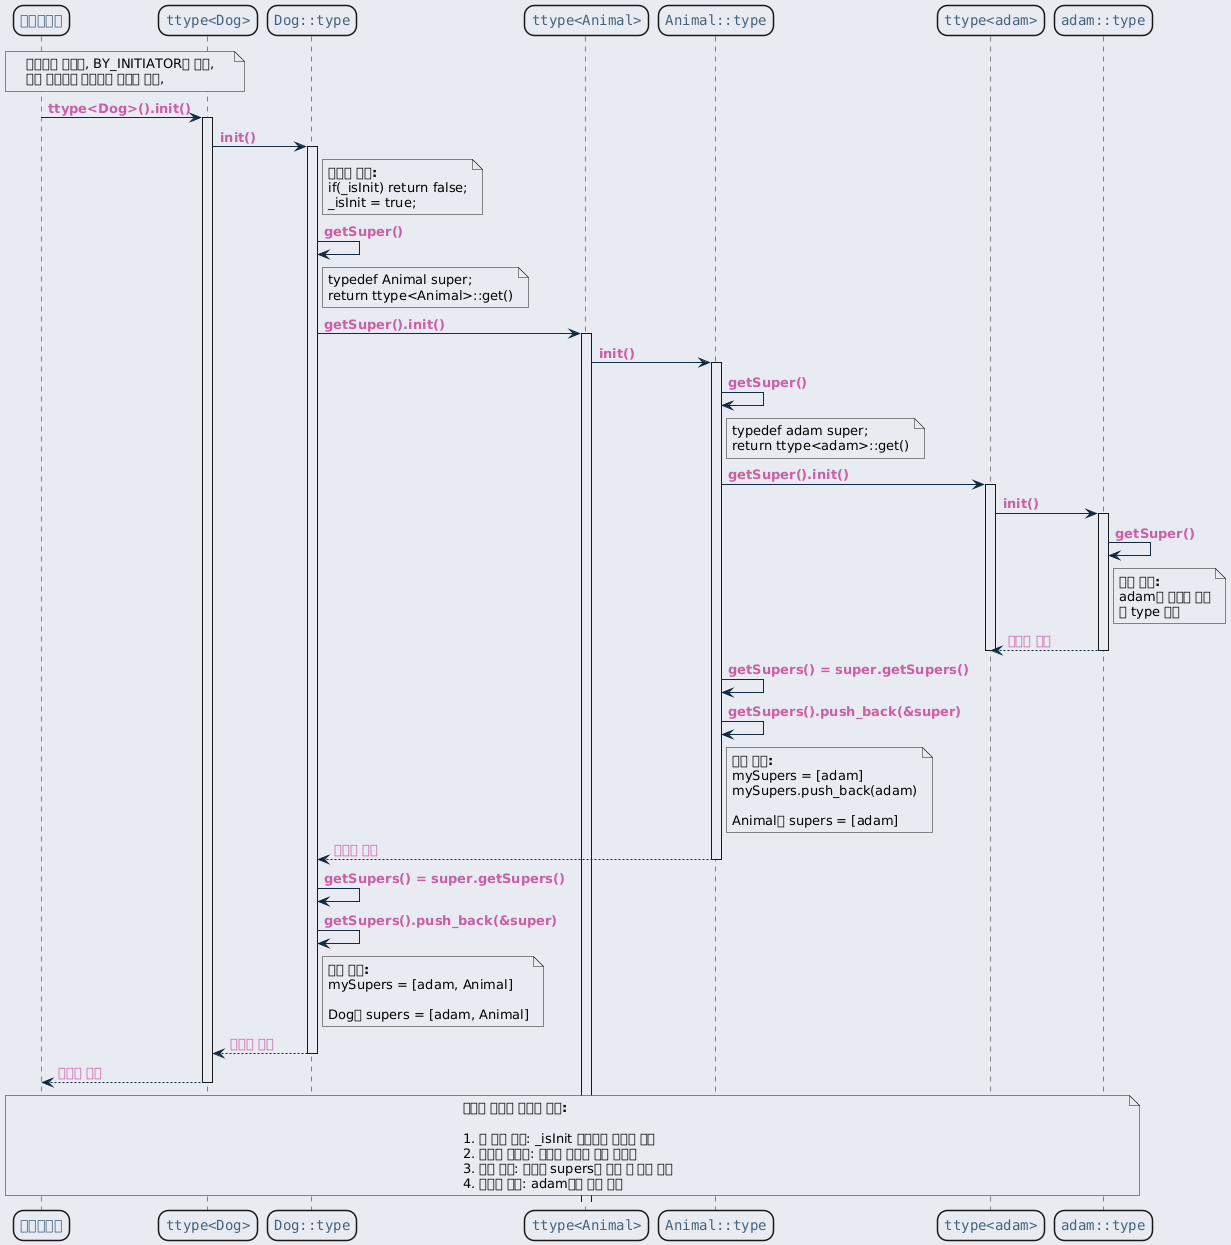

The diagram above was rendered by PlantUML. Its source (embedded in the PNG):
@startuml inline_umlgraph_8.png
<style>
  root {
    BackGroundColor: #E9EBF2;
  }
  class, node, object, participant, actor, boundary, control, entity, database, collections, queue {
    LineThickness: 1.5;
    HorizontalAlignment center;
    FontColor: #47637b;
    FontSize: 14;
    FontName: "Courier";
    RoundCorner: 20;
  }
  arrow {
    LineColor: #112a40;
    FontColor: #ca5fa4;
    FontStyle: "bold"
  }
  visibilityIcon {
    protected {
      LineColor DarkGoldenRod
      BackgroundColor DarkGoldenRod
    }
}
</style>
participant "사용자코드" as user
participant "ttype<Dog>" as ttypeDog
participant "Dog::type" as dogType
participant "ttype<Animal>" as ttypeAnimal
participant "Animal::type" as animalType
participant "ttype<adam>" as ttypeAdam
participant "adam::type" as adamType

note over user, ttypeDog
프로세스 시작시, BY_INITIATOR에 의해,
혹은 사용자의 명시적인 호출에 의해,
end note

user -> ttypeDog : ttype<Dog>().init()
activate ttypeDog

ttypeDog -> dogType : init()
activate dogType

note right of dogType
  <b>재진입 방지:</b>
  if(_isInit) return false;
  _isInit = true;
end note

dogType -> dogType : getSuper()
note right of dogType
  typedef Animal super;
  return ttype<Animal>::get()
end note

dogType -> ttypeAnimal : getSuper().init()
activate ttypeAnimal

ttypeAnimal -> animalType : init()
activate animalType

animalType -> animalType : getSuper()
note right of animalType
  typedef adam super;
  return ttype<adam>::get()
end note

animalType -> ttypeAdam : getSuper().init()
activate ttypeAdam

ttypeAdam -> adamType : init()
activate adamType

adamType -> adamType : getSuper()
note right of adamType
  <b>재귀 종료:</b>
  adam은 부모가 없음
  빈 type 반환
end note

adamType --> ttypeAdam : 초기화 완료
deactivate adamType
deactivate ttypeAdam

animalType -> animalType : getSupers() = super.getSupers()
animalType -> animalType : getSupers().push_back(&super)

note right of animalType
  <b>계층 구성:</b>
  mySupers = [adam]
  mySupers.push_back(adam)

  Animal의 supers = [adam]
end note

animalType --> dogType : 초기화 완료
deactivate animalType

dogType -> dogType : getSupers() = super.getSupers()
dogType -> dogType : getSupers().push_back(&super)

note right of dogType
  <b>계층 구성:</b>
  mySupers = [adam, Animal]

  Dog의 supers = [adam, Animal]
end note

dogType --> ttypeDog : 초기화 완료
deactivate dogType

ttypeDog --> user : 초기화 완료
deactivate ttypeDog

note over user, adamType
  <b>재귀적 초기화 패턴의 특징:</b>

  1. 한 번만 실행: _isInit 플래그로 재진입 방지
  2. 상향식 초기화: 자식이 부모를 먼저 초기화
  3. 계층 구성: 부모의 supers를 복사 후 부모 추가
  4. 안전한 종료: adam에서 재귀 종료
end note
@enduml